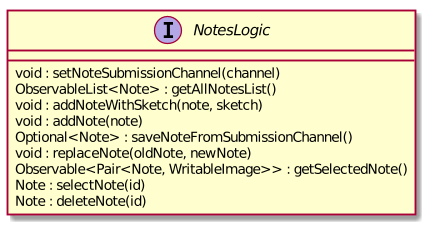

The diagram above was rendered by PlantUML. Its source (embedded in the PNG):
@startuml

interface NotesLogic {
    void : setNoteSubmissionChannel(channel)
    ObservableList<Note> : getAllNotesList()
    void : addNoteWithSketch(note, sketch)
    void : addNote(note)
    Optional<Note> : saveNoteFromSubmissionChannel()
    void : replaceNote(oldNote, newNote)
    Observable<Pair<Note, WritableImage>> : getSelectedNote()
    Note : selectNote(id)
    Note : deleteNote(id)
}

@enduml